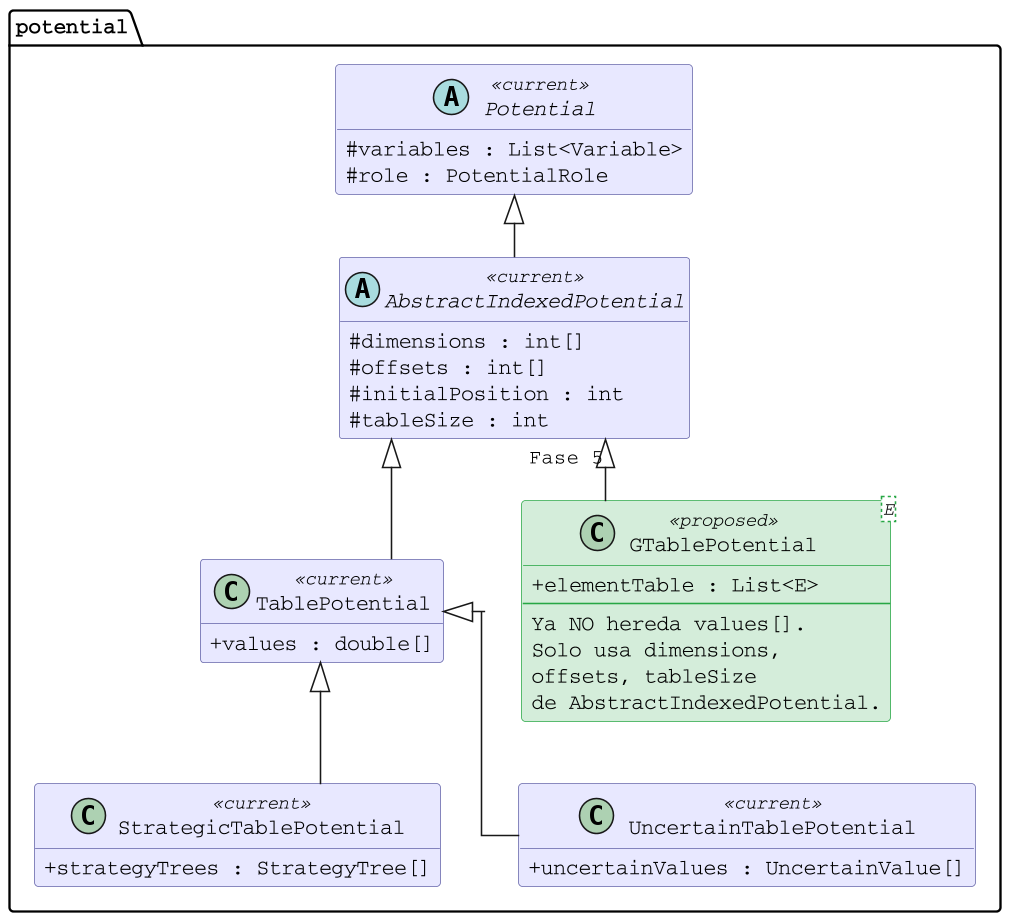

The diagram above was rendered by PlantUML. Its source (embedded in the PNG):
@startuml phase5-proposed
' ============================================================
' Fase 5 propuesta: Cambiar la superclase de GTablePotential
' Colores:
'   verde     = estado propuesto (cambio)
'   gris      = sin cambios
' ============================================================

skinparam defaultFontName Courier
skinparam classAttributeIconSize 0
skinparam linetype ortho
skinparam nodesep 50
skinparam ranksep 40
skinparam dpi 150

hide empty methods

skinparam class {
    BackgroundColor<<proposed>> #D4EDDA
    BorderColor<<proposed>> #28A745
    BackgroundColor<<current>> #E8E8FF
    BorderColor<<current>> #6666AA
}

package "potential" {

    abstract class Potential <<current>> {
        #variables : List<Variable>
        #role : PotentialRole
    }

    abstract class AbstractIndexedPotential <<current>> {
        #dimensions : int[]
        #offsets : int[]
        #initialPosition : int
        #tableSize : int
    }

    class TablePotential <<current>> {
        +values : double[]
    }

    class StrategicTablePotential <<current>> {
        +strategyTrees : StrategyTree[]
    }

    class UncertainTablePotential <<current>> {
        +uncertainValues : UncertainValue[]
    }

    class "GTablePotential<E>" as GTablePotential <<proposed>> {
        +elementTable : List<E>
        --
        Ya NO hereda values[].
        Solo usa dimensions,
        offsets, tableSize
        de AbstractIndexedPotential.
    }

    Potential <|-- AbstractIndexedPotential
    AbstractIndexedPotential <|-- TablePotential
    TablePotential <|-- StrategicTablePotential
    TablePotential <|-- UncertainTablePotential
    AbstractIndexedPotential <|-- GTablePotential : "Fase 5"

}

@enduml